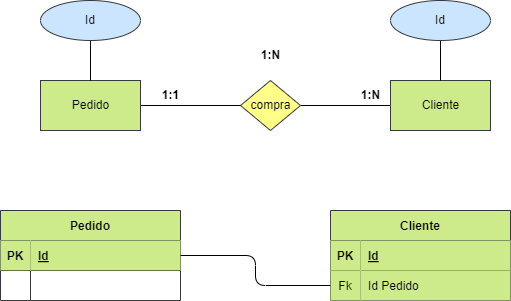

The diagram above was exported from draw.io. Its source (the exported page's mxGraphModel, read from the mxfile embedded in the PNG):
<mxGraphModel dx="1216" dy="779" grid="1" gridSize="10" guides="1" tooltips="1" connect="1" arrows="1" fold="1" page="1" pageScale="1" pageWidth="850" pageHeight="1100" math="0" shadow="0">
  <root>
    <mxCell id="0" />
    <mxCell id="1" parent="0" />
    <mxCell id="2" value="Libro" style="html=1;dashed=0;whitespace=wrap;fillColor=#cdeb8b;strokeColor=#36393d;" vertex="1" parent="1">
      <mxGeometry x="210" y="230" width="100" height="50" as="geometry" />
    </mxCell>
    <mxCell id="3" value="" style="edgeStyle=none;html=1;fontColor=#000000;endArrow=none;endFill=0;" edge="1" parent="1" source="4" target="7">
      <mxGeometry relative="1" as="geometry" />
    </mxCell>
    <mxCell id="4" value="compra" style="shape=rhombus;html=1;dashed=0;whitespace=wrap;perimeter=rhombusPerimeter;fillColor=#ffff88;strokeColor=#36393d;fontColor=#000000;" vertex="1" parent="1">
      <mxGeometry x="410" y="230" width="60" height="50" as="geometry" />
    </mxCell>
    <mxCell id="5" value="" style="edgeStyle=none;html=1;fontColor=#000000;endArrow=none;endFill=0;" edge="1" parent="1" source="6" target="4">
      <mxGeometry relative="1" as="geometry" />
    </mxCell>
    <mxCell id="6" value="Pedido" style="html=1;dashed=0;whitespace=wrap;fillColor=#cdeb8b;strokeColor=#36393d;fontColor=#000000;" vertex="1" parent="1">
      <mxGeometry x="210" y="230" width="100" height="50" as="geometry" />
    </mxCell>
    <mxCell id="7" value="Cliente" style="html=1;dashed=0;whitespace=wrap;fillColor=#cdeb8b;strokeColor=#36393d;fontColor=#000000;" vertex="1" parent="1">
      <mxGeometry x="560" y="230" width="100" height="50" as="geometry" />
    </mxCell>
    <mxCell id="8" value="Pedido" style="shape=table;startSize=30;container=1;collapsible=1;childLayout=tableLayout;fixedRows=1;rowLines=0;fontStyle=1;align=center;resizeLast=1;fillColor=#cdeb8b;strokeColor=#36393d;fontColor=#000000;" vertex="1" parent="1">
      <mxGeometry x="170" y="360" width="180" height="90" as="geometry" />
    </mxCell>
    <mxCell id="9" value="" style="shape=tableRow;horizontal=0;startSize=0;swimlaneHead=0;swimlaneBody=0;fillColor=none;collapsible=0;dropTarget=0;points=[[0,0.5],[1,0.5]];portConstraint=eastwest;top=0;left=0;right=0;bottom=1;fontColor=#000000;" vertex="1" parent="8">
      <mxGeometry y="30" width="180" height="30" as="geometry" />
    </mxCell>
    <mxCell id="10" value="PK" style="shape=partialRectangle;connectable=0;fillColor=#cdeb8b;top=0;left=0;bottom=0;right=0;fontStyle=1;overflow=hidden;strokeColor=#36393d;fontColor=#000000;" vertex="1" parent="9">
      <mxGeometry width="30" height="30" as="geometry">
        <mxRectangle width="30" height="30" as="alternateBounds" />
      </mxGeometry>
    </mxCell>
    <mxCell id="11" value="Id" style="shape=partialRectangle;connectable=0;fillColor=#cdeb8b;top=0;left=0;bottom=0;right=0;align=left;spacingLeft=6;fontStyle=5;overflow=hidden;strokeColor=#36393d;fontColor=#000000;" vertex="1" parent="9">
      <mxGeometry x="30" width="150" height="30" as="geometry">
        <mxRectangle width="150" height="30" as="alternateBounds" />
      </mxGeometry>
    </mxCell>
    <mxCell id="12" value="" style="shape=tableRow;horizontal=0;startSize=0;swimlaneHead=0;swimlaneBody=0;fillColor=none;collapsible=0;dropTarget=0;points=[[0,0.5],[1,0.5]];portConstraint=eastwest;top=0;left=0;right=0;bottom=0;fontColor=#000000;" vertex="1" parent="8">
      <mxGeometry y="60" width="180" height="30" as="geometry" />
    </mxCell>
    <mxCell id="13" value="" style="shape=partialRectangle;connectable=0;fillColor=none;top=0;left=0;bottom=0;right=0;editable=1;overflow=hidden;fontColor=#000000;" vertex="1" parent="12">
      <mxGeometry width="30" height="30" as="geometry">
        <mxRectangle width="30" height="30" as="alternateBounds" />
      </mxGeometry>
    </mxCell>
    <mxCell id="14" value="" style="shape=partialRectangle;connectable=0;fillColor=none;top=0;left=0;bottom=0;right=0;align=left;spacingLeft=6;overflow=hidden;fontColor=#000000;" vertex="1" parent="12">
      <mxGeometry x="30" width="150" height="30" as="geometry">
        <mxRectangle width="150" height="30" as="alternateBounds" />
      </mxGeometry>
    </mxCell>
    <mxCell id="15" value="Cliente" style="shape=table;startSize=30;container=1;collapsible=1;childLayout=tableLayout;fixedRows=1;rowLines=0;fontStyle=1;align=center;resizeLast=1;fillColor=#cdeb8b;strokeColor=#36393d;fontColor=#000000;" vertex="1" parent="1">
      <mxGeometry x="500" y="360" width="180" height="90" as="geometry" />
    </mxCell>
    <mxCell id="16" value="" style="shape=tableRow;horizontal=0;startSize=0;swimlaneHead=0;swimlaneBody=0;fillColor=none;collapsible=0;dropTarget=0;points=[[0,0.5],[1,0.5]];portConstraint=eastwest;top=0;left=0;right=0;bottom=1;fontColor=#000000;" vertex="1" parent="15">
      <mxGeometry y="30" width="180" height="30" as="geometry" />
    </mxCell>
    <mxCell id="17" value="PK" style="shape=partialRectangle;connectable=0;fillColor=#cdeb8b;top=0;left=0;bottom=0;right=0;fontStyle=1;overflow=hidden;strokeColor=#36393d;fontColor=#000000;" vertex="1" parent="16">
      <mxGeometry width="30" height="30" as="geometry">
        <mxRectangle width="30" height="30" as="alternateBounds" />
      </mxGeometry>
    </mxCell>
    <mxCell id="18" value="Id" style="shape=partialRectangle;connectable=0;fillColor=#cdeb8b;top=0;left=0;bottom=0;right=0;align=left;spacingLeft=6;fontStyle=5;overflow=hidden;strokeColor=#36393d;fontColor=#000000;" vertex="1" parent="16">
      <mxGeometry x="30" width="150" height="30" as="geometry">
        <mxRectangle width="150" height="30" as="alternateBounds" />
      </mxGeometry>
    </mxCell>
    <mxCell id="19" value="" style="shape=tableRow;horizontal=0;startSize=0;swimlaneHead=0;swimlaneBody=0;fillColor=none;collapsible=0;dropTarget=0;points=[[0,0.5],[1,0.5]];portConstraint=eastwest;top=0;left=0;right=0;bottom=0;fontColor=#000000;" vertex="1" parent="15">
      <mxGeometry y="60" width="180" height="30" as="geometry" />
    </mxCell>
    <mxCell id="20" value="Fk" style="shape=partialRectangle;connectable=0;fillColor=#cdeb8b;top=0;left=0;bottom=0;right=0;editable=1;overflow=hidden;strokeColor=#36393d;fontColor=#000000;" vertex="1" parent="19">
      <mxGeometry width="30" height="30" as="geometry">
        <mxRectangle width="30" height="30" as="alternateBounds" />
      </mxGeometry>
    </mxCell>
    <mxCell id="21" value="Id Pedido" style="shape=partialRectangle;connectable=0;fillColor=#cdeb8b;top=0;left=0;bottom=0;right=0;align=left;spacingLeft=6;overflow=hidden;strokeColor=#36393d;fontColor=#000000;" vertex="1" parent="19">
      <mxGeometry x="30" width="150" height="30" as="geometry">
        <mxRectangle width="150" height="30" as="alternateBounds" />
      </mxGeometry>
    </mxCell>
    <mxCell id="22" style="edgeStyle=orthogonalEdgeStyle;html=1;exitX=1;exitY=0.5;exitDx=0;exitDy=0;entryX=0;entryY=0.5;entryDx=0;entryDy=0;fontColor=#000000;endArrow=none;endFill=0;" edge="1" parent="1" source="9" target="19">
      <mxGeometry relative="1" as="geometry" />
    </mxCell>
    <mxCell id="23" value="&lt;b&gt;1:1&lt;/b&gt;" style="text;html=1;align=center;verticalAlign=middle;resizable=0;points=[];autosize=1;strokeColor=none;fillColor=none;fontColor=#000000;" vertex="1" parent="1">
      <mxGeometry x="320" y="230" width="40" height="30" as="geometry" />
    </mxCell>
    <mxCell id="24" value="&lt;b&gt;1:N&lt;/b&gt;" style="text;html=1;align=center;verticalAlign=middle;resizable=0;points=[];autosize=1;strokeColor=none;fillColor=none;fontColor=#000000;" vertex="1" parent="1">
      <mxGeometry x="520" y="230" width="40" height="30" as="geometry" />
    </mxCell>
    <mxCell id="25" value="&lt;b&gt;1:N&lt;/b&gt;" style="text;html=1;align=center;verticalAlign=middle;resizable=0;points=[];autosize=1;strokeColor=none;fillColor=none;fontColor=#000000;" vertex="1" parent="1">
      <mxGeometry x="420" y="190" width="40" height="30" as="geometry" />
    </mxCell>
    <mxCell id="26" value="" style="edgeStyle=orthogonalEdgeStyle;html=1;fontColor=#000000;endArrow=none;endFill=0;" edge="1" parent="1" source="27" target="7">
      <mxGeometry relative="1" as="geometry" />
    </mxCell>
    <mxCell id="27" value="Id" style="ellipse;whiteSpace=wrap;html=1;align=center;fillColor=#cce5ff;strokeColor=#36393d;fontColor=#000000;" vertex="1" parent="1">
      <mxGeometry x="560" y="150" width="100" height="40" as="geometry" />
    </mxCell>
    <mxCell id="29" value="" style="edgeStyle=none;html=1;endArrow=none;endFill=0;" edge="1" parent="1" source="28" target="6">
      <mxGeometry relative="1" as="geometry" />
    </mxCell>
    <mxCell id="28" value="Id" style="ellipse;whiteSpace=wrap;html=1;align=center;fillColor=#cce5ff;strokeColor=#36393d;fontColor=#000000;" vertex="1" parent="1">
      <mxGeometry x="210" y="150" width="100" height="40" as="geometry" />
    </mxCell>
  </root>
</mxGraphModel>